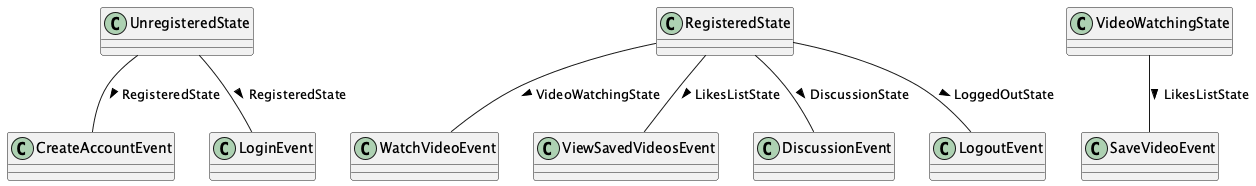

The diagram above was rendered by PlantUML. Its source (embedded in the PNG):
@startuml
!define STATE_UNREGISTERED UnregisteredState
!define STATE_REGISTERED RegisteredState
!define STATE_VIDEOWATCHING VideoWatchingState
!define STATE_LIKESLIST LikesListState
!define STATE_DISCUSSION DiscussionState
!define STATE_LOGGEDOUT LoggedOutState

STATE_UNREGISTERED -- CreateAccountEvent:> STATE_REGISTERED
STATE_UNREGISTERED -- LoginEvent:> STATE_REGISTERED
STATE_REGISTERED -- WatchVideoEvent:> STATE_VIDEOWATCHING
STATE_VIDEOWATCHING -- SaveVideoEvent:> STATE_LIKESLIST
STATE_REGISTERED -- ViewSavedVideosEvent:> STATE_LIKESLIST
STATE_REGISTERED -- DiscussionEvent:> STATE_DISCUSSION
STATE_REGISTERED -- LogoutEvent:> STATE_LOGGEDOUT
@enduml